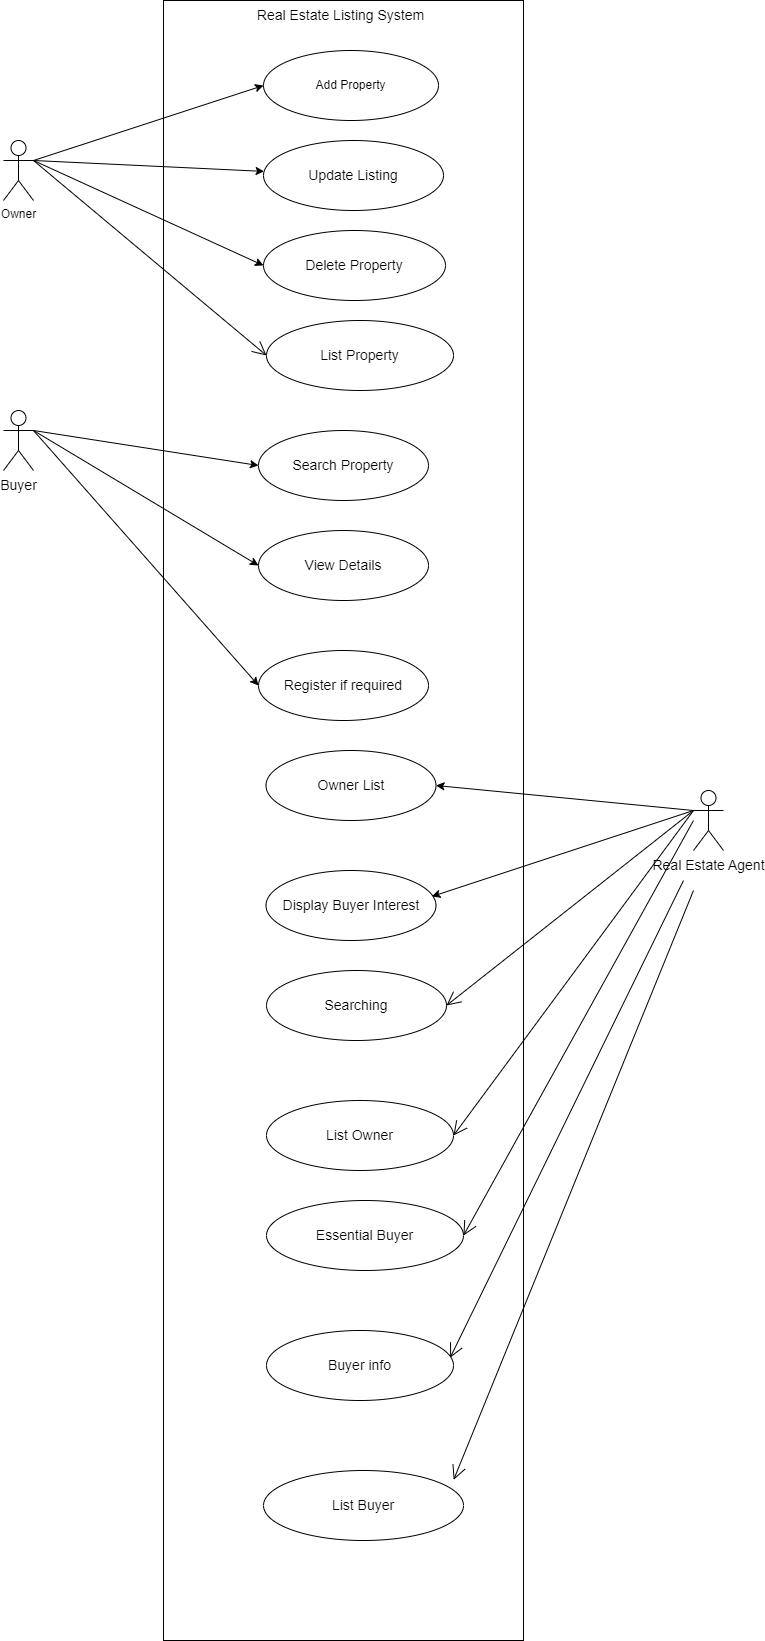

The diagram above was exported from draw.io. Its source (the exported page's mxGraphModel, read from the mxfile embedded in the PNG):
<mxGraphModel dx="1088" dy="665" grid="1" gridSize="10" guides="1" tooltips="1" connect="1" arrows="1" fold="1" page="1" pageScale="1" pageWidth="850" pageHeight="1100" math="0" shadow="0">
  <root>
    <mxCell id="0" />
    <mxCell id="1" parent="0" />
    <mxCell id="12" value="" style="rounded=0;whiteSpace=wrap;html=1;" vertex="1" parent="1">
      <mxGeometry x="260" y="20" width="360" height="1640" as="geometry" />
    </mxCell>
    <object label="Owner" Owner="Owner" id="2">
      <mxCell style="shape=umlActor;verticalLabelPosition=bottom;verticalAlign=top;html=1;" vertex="1" parent="1">
        <mxGeometry x="100" y="160" width="30" height="60" as="geometry" />
      </mxCell>
    </object>
    <mxCell id="10" value="Add Property" style="ellipse;whiteSpace=wrap;html=1;" vertex="1" parent="1">
      <mxGeometry x="360" y="70" width="175" height="70" as="geometry" />
    </mxCell>
    <mxCell id="13" value="&lt;font style=&quot;font-size: 14px;&quot;&gt;Real Estate Listing System&lt;/font&gt;" style="text;html=1;strokeColor=none;fillColor=none;align=center;verticalAlign=middle;whiteSpace=wrap;rounded=0;" vertex="1" parent="1">
      <mxGeometry x="285" y="20" width="305" height="30" as="geometry" />
    </mxCell>
    <mxCell id="14" value="Update Listing" style="ellipse;whiteSpace=wrap;html=1;fontSize=14;" vertex="1" parent="1">
      <mxGeometry x="360" y="160" width="180" height="70" as="geometry" />
    </mxCell>
    <mxCell id="15" value="Delete Property" style="ellipse;whiteSpace=wrap;html=1;fontSize=14;" vertex="1" parent="1">
      <mxGeometry x="360" y="250" width="182" height="70" as="geometry" />
    </mxCell>
    <mxCell id="16" value="Search Property" style="ellipse;whiteSpace=wrap;html=1;fontSize=14;" vertex="1" parent="1">
      <mxGeometry x="355" y="450" width="170" height="70" as="geometry" />
    </mxCell>
    <mxCell id="17" value="View Details" style="ellipse;whiteSpace=wrap;html=1;fontSize=14;" vertex="1" parent="1">
      <mxGeometry x="355" y="550" width="170" height="70" as="geometry" />
    </mxCell>
    <mxCell id="18" value="Register if required" style="ellipse;whiteSpace=wrap;html=1;fontSize=14;" vertex="1" parent="1">
      <mxGeometry x="355" y="670" width="170" height="70" as="geometry" />
    </mxCell>
    <mxCell id="19" value="Owner List" style="ellipse;whiteSpace=wrap;html=1;fontSize=14;" vertex="1" parent="1">
      <mxGeometry x="362.5" y="770" width="170" height="70" as="geometry" />
    </mxCell>
    <mxCell id="20" value="Buyer" style="shape=umlActor;verticalLabelPosition=bottom;verticalAlign=top;html=1;fontSize=14;" vertex="1" parent="1">
      <mxGeometry x="100" y="430" width="30" height="60" as="geometry" />
    </mxCell>
    <mxCell id="21" value="Real Estate Agent" style="shape=umlActor;verticalLabelPosition=bottom;verticalAlign=top;html=1;fontSize=14;" vertex="1" parent="1">
      <mxGeometry x="790" y="810" width="30" height="60" as="geometry" />
    </mxCell>
    <mxCell id="22" value="Display Buyer Interest" style="ellipse;whiteSpace=wrap;html=1;fontSize=14;" vertex="1" parent="1">
      <mxGeometry x="362.5" y="890" width="170" height="70" as="geometry" />
    </mxCell>
    <mxCell id="29" value="" style="endArrow=classic;html=1;fontSize=14;entryX=0;entryY=0.5;entryDx=0;entryDy=0;" edge="1" parent="1" target="10">
      <mxGeometry width="50" height="50" relative="1" as="geometry">
        <mxPoint x="130" y="180" as="sourcePoint" />
        <mxPoint x="180" y="130" as="targetPoint" />
      </mxGeometry>
    </mxCell>
    <mxCell id="30" value="" style="endArrow=classic;html=1;fontSize=14;exitX=1;exitY=0.3333333333333333;exitDx=0;exitDy=0;exitPerimeter=0;" edge="1" parent="1" source="2" target="14">
      <mxGeometry width="50" height="50" relative="1" as="geometry">
        <mxPoint x="190" y="220" as="sourcePoint" />
        <mxPoint x="240" y="170" as="targetPoint" />
      </mxGeometry>
    </mxCell>
    <mxCell id="31" value="" style="endArrow=classic;html=1;fontSize=14;exitX=1;exitY=0.3333333333333333;exitDx=0;exitDy=0;exitPerimeter=0;entryX=0;entryY=0.5;entryDx=0;entryDy=0;" edge="1" parent="1" source="2" target="15">
      <mxGeometry width="50" height="50" relative="1" as="geometry">
        <mxPoint x="160" y="290" as="sourcePoint" />
        <mxPoint x="210" y="240" as="targetPoint" />
      </mxGeometry>
    </mxCell>
    <mxCell id="32" value="" style="endArrow=classic;html=1;fontSize=14;entryX=0;entryY=0.5;entryDx=0;entryDy=0;" edge="1" parent="1" target="16">
      <mxGeometry width="50" height="50" relative="1" as="geometry">
        <mxPoint x="130" y="450" as="sourcePoint" />
        <mxPoint x="180" y="400" as="targetPoint" />
      </mxGeometry>
    </mxCell>
    <mxCell id="33" value="" style="endArrow=classic;html=1;fontSize=14;exitX=1;exitY=0.3333333333333333;exitDx=0;exitDy=0;exitPerimeter=0;entryX=0;entryY=0.5;entryDx=0;entryDy=0;" edge="1" parent="1" source="20" target="17">
      <mxGeometry width="50" height="50" relative="1" as="geometry">
        <mxPoint x="170" y="500" as="sourcePoint" />
        <mxPoint x="220" y="450" as="targetPoint" />
      </mxGeometry>
    </mxCell>
    <mxCell id="34" value="" style="endArrow=classic;html=1;fontSize=14;entryX=0;entryY=0.5;entryDx=0;entryDy=0;" edge="1" parent="1" target="18">
      <mxGeometry width="50" height="50" relative="1" as="geometry">
        <mxPoint x="130" y="450" as="sourcePoint" />
        <mxPoint x="230" y="480" as="targetPoint" />
      </mxGeometry>
    </mxCell>
    <mxCell id="35" value="" style="endArrow=classic;html=1;fontSize=14;entryX=1;entryY=0.5;entryDx=0;entryDy=0;exitX=0;exitY=0.3333333333333333;exitDx=0;exitDy=0;exitPerimeter=0;" edge="1" parent="1" source="21" target="19">
      <mxGeometry width="50" height="50" relative="1" as="geometry">
        <mxPoint x="690" y="630" as="sourcePoint" />
        <mxPoint x="740" y="580" as="targetPoint" />
      </mxGeometry>
    </mxCell>
    <mxCell id="36" value="" style="endArrow=classic;html=1;fontSize=14;entryX=0.976;entryY=0.371;entryDx=0;entryDy=0;entryPerimeter=0;exitX=0;exitY=0.3333333333333333;exitDx=0;exitDy=0;exitPerimeter=0;" edge="1" parent="1" source="21" target="22">
      <mxGeometry width="50" height="50" relative="1" as="geometry">
        <mxPoint x="650" y="750" as="sourcePoint" />
        <mxPoint x="700" y="700" as="targetPoint" />
      </mxGeometry>
    </mxCell>
    <mxCell id="37" value="List Property" style="ellipse;whiteSpace=wrap;html=1;fontSize=14;" vertex="1" parent="1">
      <mxGeometry x="363" y="340" width="187" height="70" as="geometry" />
    </mxCell>
    <mxCell id="38" value="" style="endArrow=open;endFill=1;endSize=12;html=1;fontSize=14;entryX=0;entryY=0.5;entryDx=0;entryDy=0;" edge="1" parent="1" target="37">
      <mxGeometry width="160" relative="1" as="geometry">
        <mxPoint x="130" y="180" as="sourcePoint" />
        <mxPoint x="300" y="370" as="targetPoint" />
      </mxGeometry>
    </mxCell>
    <mxCell id="39" value="Searching" style="ellipse;whiteSpace=wrap;html=1;fontSize=14;" vertex="1" parent="1">
      <mxGeometry x="363" y="990" width="180" height="70" as="geometry" />
    </mxCell>
    <mxCell id="40" value="List Owner" style="ellipse;whiteSpace=wrap;html=1;fontSize=14;" vertex="1" parent="1">
      <mxGeometry x="363" y="1120" width="187" height="70" as="geometry" />
    </mxCell>
    <mxCell id="41" value="" style="endArrow=open;endFill=1;endSize=12;html=1;fontSize=14;entryX=1;entryY=0.5;entryDx=0;entryDy=0;" edge="1" parent="1" target="39">
      <mxGeometry width="160" relative="1" as="geometry">
        <mxPoint x="790" y="830" as="sourcePoint" />
        <mxPoint x="800" y="1020" as="targetPoint" />
      </mxGeometry>
    </mxCell>
    <mxCell id="42" value="" style="endArrow=open;endFill=1;endSize=12;html=1;fontSize=14;entryX=1;entryY=0.5;entryDx=0;entryDy=0;" edge="1" parent="1" target="40">
      <mxGeometry width="160" relative="1" as="geometry">
        <mxPoint x="790" y="830" as="sourcePoint" />
        <mxPoint x="820" y="1070" as="targetPoint" />
      </mxGeometry>
    </mxCell>
    <mxCell id="43" value="Essential Buyer" style="ellipse;whiteSpace=wrap;html=1;fontSize=14;" vertex="1" parent="1">
      <mxGeometry x="363" y="1220" width="197" height="70" as="geometry" />
    </mxCell>
    <mxCell id="44" value="Buyer info" style="ellipse;whiteSpace=wrap;html=1;fontSize=14;" vertex="1" parent="1">
      <mxGeometry x="363" y="1350" width="187" height="70" as="geometry" />
    </mxCell>
    <mxCell id="45" value="" style="endArrow=open;endFill=1;endSize=12;html=1;fontSize=14;entryX=1;entryY=0.5;entryDx=0;entryDy=0;" edge="1" parent="1" target="43">
      <mxGeometry width="160" relative="1" as="geometry">
        <mxPoint x="790" y="840" as="sourcePoint" />
        <mxPoint x="840" y="1210" as="targetPoint" />
      </mxGeometry>
    </mxCell>
    <mxCell id="46" value="" style="endArrow=open;endFill=1;endSize=12;html=1;fontSize=14;entryX=0.982;entryY=0.389;entryDx=0;entryDy=0;entryPerimeter=0;" edge="1" parent="1" target="44">
      <mxGeometry width="160" relative="1" as="geometry">
        <mxPoint x="780" y="900" as="sourcePoint" />
        <mxPoint x="860" y="1260" as="targetPoint" />
      </mxGeometry>
    </mxCell>
    <mxCell id="47" value="List Buyer" style="ellipse;whiteSpace=wrap;html=1;fontSize=14;" vertex="1" parent="1">
      <mxGeometry x="360" y="1490" width="200" height="70" as="geometry" />
    </mxCell>
    <mxCell id="48" value="" style="endArrow=open;endFill=1;endSize=12;html=1;fontSize=14;entryX=0.806;entryY=0.902;entryDx=0;entryDy=0;entryPerimeter=0;" edge="1" parent="1" target="12">
      <mxGeometry width="160" relative="1" as="geometry">
        <mxPoint x="790" y="910" as="sourcePoint" />
        <mxPoint x="700" y="1410" as="targetPoint" />
      </mxGeometry>
    </mxCell>
  </root>
</mxGraphModel>